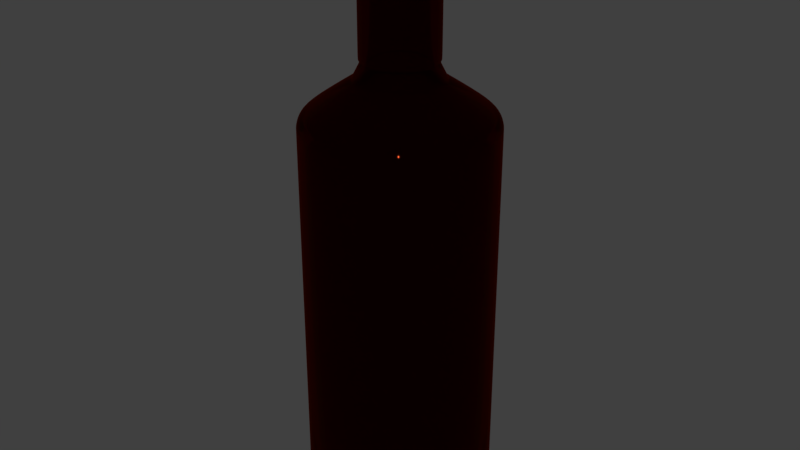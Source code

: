 # Source: Rum_Dark__btl.blend  (saved by Blender 2.79.0; exported with 4.5.12 LTS)
import bpy
from mathutils import Matrix  # noqa: F401  (used for matrix-valued properties, if any)

bpy.ops.wm.read_factory_settings(use_empty=True)
scene = bpy.context.scene
scene.name = 'Scene'

# ---- collections
col_collection_1 = bpy.data.collections.new('Collection 1'); scene.collection.children.link(col_collection_1)

# ---- materials (node trees are filled in below, after node groups)
mat_glass___brown = bpy.data.materials.new('Glass - Brown')
mat_glass___brown.alpha_threshold = 0.0
mat_glass___brown.roughness = 0.5

# ---- material node trees
mat_glass___brown.use_nodes = True; mat_glass___brown.node_tree.nodes.clear()
_N = mat_glass___brown.node_tree.nodes; _L = mat_glass___brown.node_tree.links
n0 = _N.new('ShaderNodeOutputMaterial'); n0.name = 'Material Output'; n0.location = (300, 300)
n1 = _N.new('ShaderNodeBsdfGlass'); n1.name = 'Glass BSDF'; n1.location = (10, 300)
n1.distribution = 'BECKMANN'
n1.inputs[0].default_value = (0.4292, 0.02751, 0.004702, 1.0)
n1.inputs[2].default_value = 1.45
_L.new(n1.outputs[0], n0.inputs[0])
n0.is_active_output = True

# ---- world
world_world = bpy.data.worlds.new('World'); scene.world = world_world
world_world.color = (0.05088, 0.05088, 0.05088)
world_world.use_sun_shadow = False
world_world.sun_shadow_jitter_overblur = 0.0
world_world.cycles.sampling_method = 'MANUAL'

# ---- meshes
me_plane_001 = bpy.data.meshes.new('Plane.001')
me_plane_001.from_pydata([(0.0, 0.0, 0.0), (-0.08077, -2.093e-09, 0.01564), (-0.07308, -8.371e-10, 0.006258), (-0.06325, 0.0, 0.0), (-0.08077, -2.093e-09, 0.3381), (-0.07929, -2.739e-09, 0.3437), (-0.07454, -3.42e-09, 0.3496), (-0.03744, -6.326e-09, 0.3747), (-0.03002, -7.977e-09, 0.389), (-0.03002, -7.977e-09, 0.3903), (-0.0321, -7.977e-09, 0.3903), (-0.0321, -7.977e-09, 0.488), (-0.03091, -8.289e-09, 0.4908), (-0.02884, -8.638e-09, 0.4942), (-0.0232, -9.003e-09, 0.4992), (-0.01994, -1.119e-08, 0.5013), (-0.01667, -9.003e-09, 0.4911), (-0.02053, -8.96e-09, 0.4893), (-0.02231, -8.554e-09, 0.4856), (-0.02231, -8.554e-09, 0.3896), (-0.03062, -6.784e-09, 0.3732), (-0.07009, -8.858e-10, 0.3462), (-0.07306, -2.106e-10, 0.3421), (-0.07454, 4.319e-10, 0.3375), (-0.07454, 4.319e-10, 0.0161), (-0.0696, 1.293e-09, 0.009897), (-0.06193, 2.046e-09, 0.004465), (-0.004054, 2.046e-09, 0.004465), (-0.07802, 0.02091, 0.01564), (-0.07059, 0.01891, 0.006258), (-0.0611, 0.01637, 0.0), (-0.07802, 0.02091, 0.3381), (-0.07659, 0.02052, 0.3437), (-0.072, 0.01929, 0.3496), (-0.03617, 0.009691, 0.3747), (-0.029, 0.007771, 0.389), (-0.029, 0.007771, 0.3903), (-0.03101, 0.008308, 0.3903), (-0.03101, 0.008308, 0.488), (-0.02986, 0.008001, 0.4908), (-0.02785, 0.007463, 0.4942), (-0.02241, 0.006004, 0.4992), (-0.01926, 0.005197, 0.5013), (-0.0161, 0.004314, 0.4911), (-0.01983, 0.005312, 0.4893), (-0.02155, 0.005773, 0.4856), (-0.02155, 0.005773, 0.3896), (-0.02957, 0.007924, 0.3732), (-0.0677, 0.01814, 0.3462), (-0.07057, 0.01891, 0.3421), (-0.072, 0.01929, 0.3375), (-0.072, 0.01929, 0.0161), (-0.06722, 0.01801, 0.009897), (-0.05982, 0.01603, 0.004465), (-0.003916, 0.001049, 0.004465), (-0.06995, 0.04039, 0.01564), (-0.06329, 0.03654, 0.006258), (-0.05478, 0.03163, 0.0), (-0.06995, 0.04039, 0.3381), (-0.06867, 0.03965, 0.3437), (-0.06455, 0.03727, 0.3496), (-0.03243, 0.01872, 0.3747), (-0.026, 0.01501, 0.389), (-0.026, 0.01501, 0.3903), (-0.0278, 0.01605, 0.3903), (-0.0278, 0.01605, 0.488), (-0.02677, 0.01546, 0.4908), (-0.02497, 0.01442, 0.4942), (-0.02009, 0.0116, 0.4992), (-0.01725, 0.01004, 0.5013), (-0.01443, 0.008334, 0.4911), (-0.01778, 0.01026, 0.4893), (-0.01932, 0.01115, 0.4856), (-0.01932, 0.01115, 0.3896), (-0.02651, 0.01531, 0.3732), (-0.0607, 0.03504, 0.3462), (-0.06327, 0.03653, 0.3421), (-0.06455, 0.03727, 0.3375), (-0.06455, 0.03727, 0.0161), (-0.06027, 0.0348, 0.009897), (-0.05363, 0.03096, 0.004465), (-0.003511, 0.002027, 0.004465), (-0.05712, 0.05712, 0.01564), (-0.05168, 0.05168, 0.006258), (-0.04473, 0.04473, 0.0), (-0.05712, 0.05712, 0.3381), (-0.05607, 0.05607, 0.3437), (-0.05271, 0.05271, 0.3496), (-0.02648, 0.02648, 0.3747), (-0.02123, 0.02123, 0.389), (-0.02123, 0.02123, 0.3903), (-0.0227, 0.0227, 0.3903), (-0.0227, 0.0227, 0.488), (-0.02186, 0.02186, 0.4908), (-0.02039, 0.02039, 0.4942), (-0.0164, 0.0164, 0.4992), (-0.01406, 0.0142, 0.5013), (-0.01179, 0.01179, 0.4911), (-0.01451, 0.01451, 0.4893), (-0.01577, 0.01577, 0.4856), (-0.01577, 0.01577, 0.3896), (-0.02165, 0.02165, 0.3732), (-0.04956, 0.04956, 0.3462), (-0.05166, 0.05166, 0.3421), (-0.05271, 0.05271, 0.3375), (-0.05271, 0.05271, 0.0161), (-0.04921, 0.04921, 0.009897), (-0.04379, 0.04379, 0.004465), (-0.002867, 0.002867, 0.004465), (-0.04039, 0.06995, 0.01564), (-0.03654, 0.06329, 0.006258), (-0.03163, 0.05478, 0.0), (-0.04039, 0.06995, 0.3381), (-0.03965, 0.06867, 0.3437), (-0.03727, 0.06455, 0.3496), (-0.01872, 0.03243, 0.3747), (-0.01501, 0.026, 0.389), (-0.01501, 0.026, 0.3903), (-0.01605, 0.0278, 0.3903), (-0.01605, 0.0278, 0.488), (-0.01546, 0.02677, 0.4908), (-0.01442, 0.02497, 0.4942), (-0.0116, 0.02009, 0.4992), (-0.009904, 0.01739, 0.5013), (-0.008334, 0.01443, 0.4911), (-0.01026, 0.01778, 0.4893), (-0.01115, 0.01932, 0.4856), (-0.01115, 0.01932, 0.3896), (-0.01531, 0.02651, 0.3732), (-0.03504, 0.0607, 0.3462), (-0.03653, 0.06327, 0.3421), (-0.03727, 0.06455, 0.3375), (-0.03727, 0.06455, 0.0161), (-0.0348, 0.06027, 0.009897), (-0.03096, 0.05363, 0.004465), (-0.002027, 0.003511, 0.004465), (-0.02091, 0.07802, 0.01564), (-0.01891, 0.07059, 0.006258), (-0.01637, 0.0611, 0.0), (-0.02091, 0.07802, 0.3381), (-0.02052, 0.07659, 0.3437), (-0.01929, 0.072, 0.3496), (-0.009691, 0.03617, 0.3747), (-0.007771, 0.029, 0.389), (-0.007771, 0.029, 0.3903), (-0.008308, 0.03101, 0.3903), (-0.008308, 0.03101, 0.488), (-0.008001, 0.02986, 0.4908), (-0.007463, 0.02785, 0.4942), (-0.006004, 0.02241, 0.4992), (-0.005061, 0.0194, 0.5013), (-0.004314, 0.0161, 0.4911), (-0.005313, 0.01983, 0.4893), (-0.005773, 0.02155, 0.4856), (-0.005773, 0.02155, 0.3896), (-0.007924, 0.02957, 0.3732), (-0.01814, 0.0677, 0.3462), (-0.01891, 0.07057, 0.3421), (-0.01929, 0.072, 0.3375), (-0.01929, 0.072, 0.0161), (-0.01801, 0.06722, 0.009897), (-0.01603, 0.05982, 0.004465), (-0.001049, 0.003916, 0.004465), (3.725e-09, 0.08077, 0.01564), (3.725e-09, 0.07308, 0.006258), (-3.725e-09, 0.06325, 0.0), (3.725e-09, 0.08077, 0.3381), (-7.451e-09, 0.07929, 0.3437), (0.0, 0.07454, 0.3496), (-2.794e-09, 0.03744, 0.3747), (-7.451e-09, 0.03002, 0.389), (-7.451e-09, 0.03002, 0.3903), (-4.657e-09, 0.0321, 0.3903), (-4.657e-09, 0.0321, 0.488), (-7.451e-09, 0.03091, 0.4908), (-7.451e-09, 0.02884, 0.4942), (-7.451e-09, 0.0232, 0.4992), (0.0001365, 0.02008, 0.5013), (-8.848e-09, 0.01667, 0.4911), (-9.779e-09, 0.02053, 0.4893), (-8.382e-09, 0.02231, 0.4856), (-8.382e-09, 0.02231, 0.3896), (-7.451e-09, 0.03062, 0.3732), (1.863e-09, 0.07009, 0.3462), (0.0, 0.07306, 0.3421), (5.588e-09, 0.07454, 0.3375), (5.588e-09, 0.07454, 0.0161), (3.725e-09, 0.06959, 0.009897), (2.794e-09, 0.06193, 0.004465), (1.863e-09, 0.004054, 0.004465), (0.02091, 0.07802, 0.01564), (0.01891, 0.07059, 0.006258), (0.01637, 0.0611, 0.0), (0.02091, 0.07802, 0.3381), (0.02052, 0.07659, 0.3437), (0.01929, 0.072, 0.3496), (0.009691, 0.03617, 0.3747), (0.007771, 0.029, 0.389), (0.007771, 0.029, 0.3903), (0.008308, 0.03101, 0.3903), (0.008308, 0.03101, 0.488), (0.008001, 0.02986, 0.4908), (0.007463, 0.02785, 0.4942), (0.006004, 0.02241, 0.4992), (0.005334, 0.0194, 0.5013), (0.004314, 0.0161, 0.4911), (0.005312, 0.01983, 0.4893), (0.005773, 0.02155, 0.4856), (0.005773, 0.02155, 0.3896), (0.007924, 0.02957, 0.3732), (0.01814, 0.0677, 0.3462), (0.01891, 0.07057, 0.3421), (0.01929, 0.072, 0.3375), (0.01929, 0.072, 0.0161), (0.01801, 0.06722, 0.009897), (0.01603, 0.05982, 0.004465), (0.001049, 0.003916, 0.004465), (0.04039, 0.06995, 0.01564), (0.03654, 0.06329, 0.006258), (0.03163, 0.05478, 0.0), (0.04039, 0.06995, 0.3381), (0.03965, 0.06867, 0.3437), (0.03727, 0.06455, 0.3496), (0.01872, 0.03243, 0.3747), (0.01501, 0.026, 0.389), (0.01501, 0.026, 0.3903), (0.01605, 0.0278, 0.3903), (0.01605, 0.0278, 0.488), (0.01546, 0.02677, 0.4908), (0.01442, 0.02497, 0.4942), (0.0116, 0.02009, 0.4992), (0.01018, 0.01739, 0.5013), (0.008334, 0.01443, 0.4911), (0.01026, 0.01778, 0.4893), (0.01115, 0.01932, 0.4856), (0.01115, 0.01932, 0.3896), (0.01531, 0.02651, 0.3732), (0.03504, 0.0607, 0.3462), (0.03653, 0.06327, 0.3421), (0.03727, 0.06455, 0.3375), (0.03727, 0.06455, 0.0161), (0.0348, 0.06027, 0.009897), (0.03096, 0.05363, 0.004465), (0.002027, 0.003511, 0.004465), (0.05712, 0.05712, 0.01564), (0.05168, 0.05168, 0.006258), (0.04473, 0.04473, 0.0), (0.05712, 0.05712, 0.3381), (0.05607, 0.05607, 0.3437), (0.05271, 0.05271, 0.3496), (0.02648, 0.02648, 0.3747), (0.02123, 0.02123, 0.389), (0.02123, 0.02123, 0.3903), (0.0227, 0.0227, 0.3903), (0.0227, 0.0227, 0.488), (0.02186, 0.02186, 0.4908), (0.02039, 0.02039, 0.4942), (0.0164, 0.0164, 0.4992), (0.01434, 0.0142, 0.5013), (0.01179, 0.01179, 0.4911), (0.01451, 0.01451, 0.4893), (0.01577, 0.01577, 0.4856), (0.01577, 0.01577, 0.3896), (0.02165, 0.02165, 0.3732), (0.04956, 0.04956, 0.3462), (0.05166, 0.05166, 0.3421), (0.05271, 0.05271, 0.3375), (0.05271, 0.05271, 0.0161), (0.04921, 0.04921, 0.009897), (0.04379, 0.04379, 0.004465), (0.002867, 0.002867, 0.004465), (0.06995, 0.04039, 0.01564), (0.06329, 0.03654, 0.006258), (0.05478, 0.03163, 0.0), (0.06995, 0.04039, 0.3381), (0.06867, 0.03965, 0.3437), (0.06455, 0.03727, 0.3496), (0.03243, 0.01872, 0.3747), (0.026, 0.01501, 0.389), (0.026, 0.01501, 0.3903), (0.0278, 0.01605, 0.3903), (0.0278, 0.01605, 0.488), (0.02677, 0.01546, 0.4908), (0.02497, 0.01442, 0.4942), (0.02009, 0.0116, 0.4992), (0.01753, 0.01004, 0.5013), (0.01443, 0.008334, 0.4911), (0.01778, 0.01026, 0.4893), (0.01932, 0.01115, 0.4856), (0.01932, 0.01115, 0.3896), (0.02651, 0.01531, 0.3732), (0.0607, 0.03504, 0.3462), (0.06327, 0.03653, 0.3421), (0.06455, 0.03727, 0.3375), (0.06455, 0.03727, 0.0161), (0.06027, 0.0348, 0.009897), (0.05363, 0.03096, 0.004465), (0.003511, 0.002027, 0.004465), (0.07802, 0.02091, 0.01564), (0.07059, 0.01891, 0.006258), (0.0611, 0.01637, 0.0), (0.07802, 0.02091, 0.3381), (0.07659, 0.02052, 0.3437), (0.072, 0.01929, 0.3496), (0.03617, 0.009691, 0.3747), (0.029, 0.007771, 0.389), (0.029, 0.007771, 0.3903), (0.03101, 0.008308, 0.3903), (0.03101, 0.008308, 0.488), (0.02986, 0.008001, 0.4908), (0.02785, 0.007463, 0.4942), (0.02241, 0.006004, 0.4992), (0.01953, 0.005197, 0.5013), (0.0161, 0.004314, 0.4911), (0.01983, 0.005313, 0.4893), (0.02155, 0.005773, 0.4856), (0.02155, 0.005773, 0.3896), (0.02957, 0.007924, 0.3732), (0.0677, 0.01814, 0.3462), (0.07057, 0.01891, 0.3421), (0.072, 0.01929, 0.3375), (0.072, 0.01929, 0.0161), (0.06722, 0.01801, 0.009897), (0.05982, 0.01603, 0.004465), (0.003916, 0.001049, 0.004465), (0.08077, -1.118e-08, 0.01564), (0.07308, -9.313e-09, 0.006258), (0.06325, -1.863e-09, 0.0), (0.08077, -1.118e-08, 0.3381), (0.07929, 7.451e-09, 0.3437), (0.07454, -5.588e-09, 0.3496), (0.03744, 3.725e-09, 0.3747), (0.03002, 8.382e-09, 0.389), (0.03002, 8.382e-09, 0.3903), (0.0321, 2.794e-09, 0.3903), (0.0321, 2.794e-09, 0.488), (0.03091, 6.054e-09, 0.4908), (0.02884, 5.588e-09, 0.4942), (0.0232, 7.451e-09, 0.4992), (0.02022, 9.194e-09, 0.5013), (0.01667, 7.916e-09, 0.4911), (0.02053, 1.071e-08, 0.4893), (0.02231, 6.519e-09, 0.4856), (0.02231, 6.519e-09, 0.3896), (0.03062, 8.382e-09, 0.3732), (0.07009, -7.451e-09, 0.3462), (0.07306, -3.725e-09, 0.3421), (0.07454, -5.588e-09, 0.3375), (0.07454, -5.588e-09, 0.0161), (0.0696, -9.313e-09, 0.009897), (0.06193, -9.313e-10, 0.004465), (0.004054, -1.863e-09, 0.004465), (0.07802, -0.02091, 0.01564), (0.07059, -0.01891, 0.006258), (0.0611, -0.01637, 0.0), (0.07802, -0.02091, 0.3381), (0.07659, -0.02052, 0.3437), (0.072, -0.01929, 0.3496), (0.03617, -0.009691, 0.3747), (0.029, -0.007771, 0.389), (0.029, -0.007771, 0.3903), (0.03101, -0.008308, 0.3903), (0.03101, -0.008308, 0.488), (0.02986, -0.008001, 0.4908), (0.02785, -0.007463, 0.4942), (0.02241, -0.006004, 0.4992), (0.01953, -0.005197, 0.5013), (0.0161, -0.004314, 0.4911), (0.01983, -0.005312, 0.4893), (0.02155, -0.005773, 0.4856), (0.02155, -0.005773, 0.3896), (0.02957, -0.007924, 0.3732), (0.0677, -0.01814, 0.3462), (0.07057, -0.01891, 0.3421), (0.072, -0.01929, 0.3375), (0.072, -0.01929, 0.0161), (0.06722, -0.01801, 0.009897), (0.05982, -0.01603, 0.004465), (0.003916, -0.001049, 0.004465), (0.06995, -0.04039, 0.01564), (0.06329, -0.03654, 0.006258), (0.05478, -0.03163, 0.0), (0.06995, -0.04039, 0.3381), (0.06867, -0.03965, 0.3437), (0.06455, -0.03727, 0.3496), (0.03243, -0.01872, 0.3747), (0.026, -0.01501, 0.389), (0.026, -0.01501, 0.3903), (0.0278, -0.01605, 0.3903), (0.0278, -0.01605, 0.488), (0.02677, -0.01546, 0.4908), (0.02497, -0.01442, 0.4942), (0.02009, -0.0116, 0.4992), (0.01753, -0.01004, 0.5013), (0.01443, -0.008334, 0.4911), (0.01778, -0.01026, 0.4893), (0.01932, -0.01115, 0.4856), (0.01932, -0.01115, 0.3896), (0.02651, -0.01531, 0.3732), (0.0607, -0.03504, 0.3462), (0.06327, -0.03653, 0.3421), (0.06455, -0.03727, 0.3375), (0.06455, -0.03727, 0.0161), (0.06027, -0.0348, 0.009897), (0.05363, -0.03096, 0.004465), (0.003511, -0.002027, 0.004465), (0.05712, -0.05712, 0.01564), (0.05168, -0.05168, 0.006258), (0.04473, -0.04473, 0.0), (0.05712, -0.05712, 0.3381), (0.05607, -0.05607, 0.3437), (0.05271, -0.05271, 0.3496), (0.02648, -0.02648, 0.3747), (0.02123, -0.02123, 0.389), (0.02123, -0.02123, 0.3903), (0.0227, -0.0227, 0.3903), (0.0227, -0.0227, 0.488), (0.02186, -0.02186, 0.4908), (0.02039, -0.02039, 0.4942), (0.0164, -0.0164, 0.4992), (0.01434, -0.0142, 0.5013), (0.01179, -0.01179, 0.4911), (0.01451, -0.01451, 0.4893), (0.01577, -0.01577, 0.4856), (0.01577, -0.01577, 0.3896), (0.02165, -0.02165, 0.3732), (0.04956, -0.04956, 0.3462), (0.05166, -0.05166, 0.3421), (0.05271, -0.05271, 0.3375), (0.05271, -0.05271, 0.0161), (0.04921, -0.04921, 0.009897), (0.04379, -0.04379, 0.004465), (0.002867, -0.002867, 0.004465), (0.04039, -0.06995, 0.01564), (0.03654, -0.06329, 0.006258), (0.03163, -0.05478, 0.0), (0.04039, -0.06995, 0.3381), (0.03965, -0.06867, 0.3437), (0.03727, -0.06455, 0.3496), (0.01872, -0.03243, 0.3747), (0.01501, -0.026, 0.389), (0.01501, -0.026, 0.3903), (0.01605, -0.0278, 0.3903), (0.01605, -0.0278, 0.488), (0.01546, -0.02677, 0.4908), (0.01442, -0.02497, 0.4942), (0.0116, -0.02009, 0.4992), (0.01018, -0.01739, 0.5013), (0.008334, -0.01443, 0.4911), (0.01026, -0.01778, 0.4893), (0.01115, -0.01932, 0.4856), (0.01115, -0.01932, 0.3896), (0.01531, -0.02651, 0.3732), (0.03504, -0.0607, 0.3462), (0.03653, -0.06327, 0.3421), (0.03727, -0.06455, 0.3375), (0.03727, -0.06455, 0.0161), (0.0348, -0.06027, 0.009897), (0.03096, -0.05363, 0.004465), (0.002027, -0.003511, 0.004465), (0.02091, -0.07802, 0.01564), (0.01891, -0.07059, 0.006258), (0.01637, -0.0611, 0.0), (0.02091, -0.07802, 0.3381), (0.02052, -0.07659, 0.3437), (0.01929, -0.072, 0.3496), (0.009691, -0.03617, 0.3747), (0.007771, -0.029, 0.389), (0.007771, -0.029, 0.3903), (0.008308, -0.03101, 0.3903), (0.008308, -0.03101, 0.488), (0.008001, -0.02986, 0.4908), (0.007463, -0.02785, 0.4942), (0.006004, -0.02241, 0.4992), (0.005334, -0.0194, 0.5013), (0.004314, -0.0161, 0.4911), (0.005313, -0.01983, 0.4893), (0.005773, -0.02155, 0.4856), (0.005773, -0.02155, 0.3896), (0.007924, -0.02957, 0.3732), (0.01814, -0.0677, 0.3462), (0.01891, -0.07057, 0.3421), (0.01929, -0.072, 0.3375), (0.01929, -0.072, 0.0161), (0.01801, -0.06722, 0.009897), (0.01603, -0.05982, 0.004465), (0.001049, -0.003916, 0.004465), (-1.304e-08, -0.08077, 0.01564), (-1.676e-08, -0.07308, 0.006258), (-3.725e-09, -0.06325, 0.0), (-1.304e-08, -0.08077, 0.3381), (7.451e-09, -0.07929, 0.3437), (-5.588e-09, -0.07454, 0.3496), (1.863e-09, -0.03744, 0.3747), (8.382e-09, -0.03002, 0.389), (8.382e-09, -0.03002, 0.3903), (9.313e-10, -0.0321, 0.3903), (9.313e-10, -0.0321, 0.488), (5.588e-09, -0.03091, 0.4908), (5.588e-09, -0.02884, 0.4942), (7.451e-09, -0.0232, 0.4992), (0.0001365, -0.02008, 0.5013), (6.519e-09, -0.01667, 0.4911), (1.024e-08, -0.02053, 0.4893), (6.519e-09, -0.02231, 0.4856), (6.519e-09, -0.02231, 0.3896), (7.916e-09, -0.03062, 0.3732), (-1.304e-08, -0.07009, 0.3462), (-3.725e-09, -0.07306, 0.3421), (-1.676e-08, -0.07454, 0.3375), (-1.676e-08, -0.07454, 0.0161), (-1.676e-08, -0.06959, 0.009897), (-1.863e-09, -0.06193, 0.004465), (-1.863e-09, -0.004054, 0.004465), (-0.02091, -0.07802, 0.01564), (-0.01891, -0.07059, 0.006258), (-0.01637, -0.0611, 0.0), (-0.02091, -0.07802, 0.3381), (-0.02052, -0.07659, 0.3437), (-0.01929, -0.072, 0.3496), (-0.009691, -0.03617, 0.3747), (-0.007771, -0.029, 0.389), (-0.007771, -0.029, 0.3903), (-0.008308, -0.03101, 0.3903), (-0.008308, -0.03101, 0.488), (-0.008001, -0.02986, 0.4908), (-0.007463, -0.02785, 0.4942), (-0.006004, -0.02241, 0.4992), (-0.005061, -0.0194, 0.5013), (-0.004314, -0.0161, 0.4911), (-0.005312, -0.01983, 0.4893), (-0.005773, -0.02155, 0.4856), (-0.005773, -0.02155, 0.3896), (-0.007924, -0.02957, 0.3732), (-0.01814, -0.0677, 0.3462), (-0.01891, -0.07057, 0.3421), (-0.01929, -0.072, 0.3375), (-0.01929, -0.072, 0.0161), (-0.01801, -0.06722, 0.009897), (-0.01603, -0.05982, 0.004465), (-0.001049, -0.003916, 0.004465), (-0.04039, -0.06995, 0.01564), (-0.03654, -0.06329, 0.006258), (-0.03163, -0.05478, 0.0), (-0.04039, -0.06995, 0.3381), (-0.03965, -0.06867, 0.3437), (-0.03727, -0.06455, 0.3496), (-0.01872, -0.03243, 0.3747), (-0.01501, -0.026, 0.389), (-0.01501, -0.026, 0.3903), (-0.01605, -0.0278, 0.3903), (-0.01605, -0.0278, 0.488), (-0.01546, -0.02677, 0.4908), (-0.01442, -0.02497, 0.4942), (-0.0116, -0.02009, 0.4992), (-0.009904, -0.01739, 0.5013), (-0.008334, -0.01443, 0.4911), (-0.01026, -0.01778, 0.4893), (-0.01115, -0.01932, 0.4856), (-0.01115, -0.01932, 0.3896), (-0.01531, -0.02651, 0.3732), (-0.03504, -0.0607, 0.3462), (-0.03653, -0.06327, 0.3421), (-0.03727, -0.06455, 0.3375), (-0.03727, -0.06455, 0.0161), (-0.0348, -0.06027, 0.009897), (-0.03096, -0.05363, 0.004465), (-0.002027, -0.003511, 0.004465), (-0.05712, -0.05712, 0.01564), (-0.05168, -0.05168, 0.006258), (-0.04473, -0.04473, 0.0), (-0.05712, -0.05712, 0.3381), (-0.05607, -0.05607, 0.3437), (-0.05271, -0.05271, 0.3496), (-0.02648, -0.02648, 0.3747), (-0.02123, -0.02123, 0.389), (-0.02123, -0.02123, 0.3903), (-0.0227, -0.0227, 0.3903), (-0.0227, -0.0227, 0.488), (-0.02186, -0.02186, 0.4908), (-0.02039, -0.02039, 0.4942), (-0.0164, -0.0164, 0.4992), (-0.01406, -0.0142, 0.5013), (-0.01179, -0.01179, 0.4911), (-0.01451, -0.01451, 0.4893), (-0.01577, -0.01577, 0.4856), (-0.01577, -0.01577, 0.3896), (-0.02165, -0.02165, 0.3732), (-0.04956, -0.04956, 0.3462), (-0.05166, -0.05166, 0.3421), (-0.05271, -0.05271, 0.3375), (-0.05271, -0.05271, 0.0161), (-0.04921, -0.04921, 0.009897), (-0.04379, -0.04379, 0.004465), (-0.002867, -0.002867, 0.004465), (-0.06995, -0.04039, 0.01564), (-0.06329, -0.03654, 0.006258), (-0.05478, -0.03163, 0.0), (-0.06995, -0.04039, 0.3381), (-0.06867, -0.03965, 0.3437), (-0.06455, -0.03727, 0.3496), (-0.03243, -0.01872, 0.3747), (-0.026, -0.01501, 0.389), (-0.026, -0.01501, 0.3903), (-0.0278, -0.01605, 0.3903), (-0.0278, -0.01605, 0.488), (-0.02677, -0.01546, 0.4908), (-0.02497, -0.01442, 0.4942), (-0.02009, -0.0116, 0.4992), (-0.01725, -0.01004, 0.5013), (-0.01443, -0.008334, 0.4911), (-0.01778, -0.01026, 0.4893), (-0.01932, -0.01115, 0.4856), (-0.01932, -0.01115, 0.3896), (-0.02651, -0.01531, 0.3732), (-0.0607, -0.03504, 0.3462), (-0.06327, -0.03653, 0.3421), (-0.06455, -0.03727, 0.3375), (-0.06455, -0.03727, 0.0161), (-0.06027, -0.0348, 0.009897), (-0.05363, -0.03096, 0.004465), (-0.003511, -0.002027, 0.004465), (-0.07802, -0.02091, 0.01564), (-0.07059, -0.01891, 0.006258), (-0.0611, -0.01637, 0.0), (-0.07802, -0.02091, 0.3381), (-0.07659, -0.02052, 0.3437), (-0.072, -0.01929, 0.3496), (-0.03617, -0.009691, 0.3747), (-0.029, -0.007771, 0.389), (-0.029, -0.007771, 0.3903), (-0.03101, -0.008308, 0.3903), (-0.03101, -0.008308, 0.488), (-0.02986, -0.008001, 0.4908), (-0.02785, -0.007463, 0.4942), (-0.02241, -0.006004, 0.4992), (-0.01926, -0.005197, 0.5013), (-0.0161, -0.004314, 0.4911), (-0.01983, -0.005312, 0.4893), (-0.02155, -0.005773, 0.4856), (-0.02155, -0.005773, 0.3896), (-0.02957, -0.007924, 0.3732), (-0.0677, -0.01814, 0.3462), (-0.07057, -0.01891, 0.3421), (-0.072, -0.01929, 0.3375), (-0.072, -0.01929, 0.0161), (-0.06722, -0.01801, 0.009897), (-0.05982, -0.01603, 0.004465), (-0.003916, -0.001049, 0.004465), (-0.03857, -6.238e-09, 0.374), (-0.03725, 0.009982, 0.374), (-0.0334, 0.01928, 0.374), (-0.02727, 0.02727, 0.374), (-0.01928, 0.0334, 0.374), (-0.009982, 0.03725, 0.374), (-2.709e-09, 0.03857, 0.374), (0.009982, 0.03725, 0.374), (0.01928, 0.0334, 0.374), (0.02727, 0.02727, 0.374), (0.0334, 0.01928, 0.374), (0.03725, 0.009982, 0.374), (0.03857, 3.443e-09, 0.374), (0.03725, -0.009982, 0.374), (0.0334, -0.01928, 0.374), (0.02727, -0.02727, 0.374), (0.01928, -0.0334, 0.374), (0.009982, -0.03725, 0.374), (1.637e-09, -0.03857, 0.374), (-0.009982, -0.03725, 0.374), (-0.01928, -0.0334, 0.374), (-0.02727, -0.02727, 0.374), (-0.0334, -0.01928, 0.374), (-0.03725, -0.009982, 0.374), (-0.03681, -6.468e-09, 0.376), (-0.03555, 0.009526, 0.376), (-0.03188, 0.0184, 0.376), (-0.02603, 0.02603, 0.376), (-0.0184, 0.03188, 0.376), (-0.009526, 0.03555, 0.376), (-3.193e-09, 0.03681, 0.376), (0.009526, 0.03555, 0.376), (0.0184, 0.03188, 0.376), (0.02603, 0.02603, 0.376), (0.03188, 0.0184, 0.376), (0.03555, 0.009526, 0.376), (0.03681, 4.124e-09, 0.376), (0.03555, -0.009526, 0.376), (0.03188, -0.0184, 0.376), (0.02603, -0.02603, 0.376), (0.0184, -0.03188, 0.376), (0.009526, -0.03555, 0.376), (2.421e-09, -0.03681, 0.376), (-0.009526, -0.03555, 0.376), (-0.0184, -0.03188, 0.376), (-0.02603, -0.02603, 0.376), (-0.03188, -0.0184, 0.376), (-0.03555, -0.009526, 0.376), (-0.08077, -2.093e-09, 0.3362), (-0.07802, 0.02091, 0.3362), (-0.06995, 0.04039, 0.3362), (-0.05712, 0.05712, 0.3362), (-0.04039, 0.06995, 0.3362), (-0.02091, 0.07802, 0.3362), (3.725e-09, 0.08077, 0.3362), (0.02091, 0.07802, 0.3362), (0.04039, 0.06995, 0.3362), (0.05712, 0.05712, 0.3362), (0.06995, 0.04039, 0.3362), (0.07802, 0.02091, 0.3362), (0.08077, -1.118e-08, 0.3362), (0.07802, -0.02091, 0.3362), (0.06995, -0.04039, 0.3362), (0.05712, -0.05712, 0.3362), (0.04039, -0.06995, 0.3362), (0.02091, -0.07802, 0.3362), (-1.304e-08, -0.08077, 0.3362), (-0.02091, -0.07802, 0.3362), (-0.04039, -0.06995, 0.3362), (-0.05712, -0.05712, 0.3362), (-0.06995, -0.04039, 0.3362), (-0.07802, -0.02091, 0.3362), (-0.08024, -2.324e-09, 0.3401), (-0.07751, 0.02077, 0.3401), (-0.06949, 0.04012, 0.3401), (-0.05674, 0.05674, 0.3401), (-0.04012, 0.06949, 0.3401), (-0.02077, 0.07751, 0.3401), (-2.661e-10, 0.08024, 0.3401), (0.02077, 0.07751, 0.3401), (0.04012, 0.06949, 0.3401), (0.05674, 0.05674, 0.3401), (0.06949, 0.04012, 0.3401), (0.07751, 0.02077, 0.3401), (0.08024, -4.524e-09, 0.3401), (0.07751, -0.02077, 0.3401), (0.06949, -0.04012, 0.3401), (0.05674, -0.05674, 0.3401), (0.04012, -0.06949, 0.3401), (0.02077, -0.07751, 0.3401), (-5.721e-09, -0.08024, 0.3401), (-0.02077, -0.07751, 0.3401), (-0.04012, -0.06949, 0.3401), (-0.05674, -0.05674, 0.3401), (-0.06949, -0.04012, 0.3401), (-0.07751, -0.02077, 0.3401), (-0.08013, -1.988e-09, 0.01486), (-0.0774, 0.02074, 0.01486), (-0.0694, 0.04007, 0.01486), (-0.05666, 0.05666, 0.01486), (-0.04007, 0.0694, 0.01486), (-0.02074, 0.0774, 0.01486), (3.725e-09, 0.08013, 0.01486), (0.02074, 0.0774, 0.01486), (0.04007, 0.0694, 0.01486), (0.05666, 0.05666, 0.01486), (0.0694, 0.04007, 0.01486), (0.0774, 0.02074, 0.01486), (0.08013, -1.102e-08, 0.01486), (0.0774, -0.02074, 0.01486), (0.0694, -0.04007, 0.01486), (0.05666, -0.05666, 0.01486), (0.04007, -0.0694, 0.01486), (0.02074, -0.0774, 0.01486), (-1.335e-08, -0.08013, 0.01486), (-0.02074, -0.0774, 0.01486), (-0.04007, -0.0694, 0.01486), (-0.05666, -0.05666, 0.01486), (-0.0694, -0.04007, 0.01486), (-0.0774, -0.02074, 0.01486), (-0.08077, -2.093e-09, 0.01694), (-0.07802, 0.02091, 0.01694), (-0.06995, 0.04039, 0.01694), (-0.05712, 0.05712, 0.01694), (-0.04039, 0.06995, 0.01694), (-0.02091, 0.07802, 0.01694), (3.725e-09, 0.08077, 0.01694), (0.02091, 0.07802, 0.01694), (0.04039, 0.06995, 0.01694), (0.05712, 0.05712, 0.01694), (0.06995, 0.04039, 0.01694), (0.07802, 0.02091, 0.01694), (0.08077, -1.118e-08, 0.01694), (0.07802, -0.02091, 0.01694), (0.06995, -0.04039, 0.01694), (0.05712, -0.05712, 0.01694), (0.04039, -0.06995, 0.01694), (0.02091, -0.07802, 0.01694), (-1.304e-08, -0.08077, 0.01694), (-0.02091, -0.07802, 0.01694), (-0.04039, -0.06995, 0.01694), (-0.05712, -0.05712, 0.01694), (-0.06995, -0.04039, 0.01694), (-0.07802, -0.02091, 0.01694), (-0.0321, -7.977e-09, 0.4877), (-0.03101, 0.008308, 0.4877), (-0.0278, 0.01605, 0.4877), (-0.0227, 0.0227, 0.4877), (-0.01605, 0.0278, 0.4877), (-0.008308, 0.03101, 0.4877), (-4.657e-09, 0.0321, 0.4877), (0.008308, 0.03101, 0.4877), (0.01605, 0.0278, 0.4877), (0.0227, 0.0227, 0.4877), (0.0278, 0.01605, 0.4877), (0.03101, 0.008308, 0.4877), (0.0321, 2.794e-09, 0.4877), (0.03101, -0.008308, 0.4877), (0.0278, -0.01605, 0.4877), (0.0227, -0.0227, 0.4877), (0.01605, -0.0278, 0.4877), (0.008308, -0.03101, 0.4877), (9.313e-10, -0.0321, 0.4877), (-0.008308, -0.03101, 0.4877), (-0.01605, -0.0278, 0.4877), (-0.0227, -0.0227, 0.4877), (-0.0278, -0.01605, 0.4877), (-0.03101, -0.008308, 0.4877), (-0.03188, -8.034e-09, 0.4886), (-0.0308, 0.008252, 0.4886), (-0.02761, 0.01594, 0.4886), (-0.02254, 0.02254, 0.4886), (-0.01594, 0.02761, 0.4886), (-0.008252, 0.0308, 0.4886), (-5.171e-09, 0.03188, 0.4886), (0.008252, 0.0308, 0.4886), (0.01594, 0.02761, 0.4886), (0.02254, 0.02254, 0.4886), (0.02761, 0.01594, 0.4886), (0.0308, 0.008252, 0.4886), (0.03188, 3.394e-09, 0.4886), (0.0308, -0.008252, 0.4886), (0.02761, -0.01594, 0.4886), (0.02254, -0.02254, 0.4886), (0.01594, -0.02761, 0.4886), (0.008252, -0.0308, 0.4886), (1.788e-09, -0.03188, 0.4886), (-0.008252, -0.0308, 0.4886), (-0.01594, -0.02761, 0.4886), (-0.02254, -0.02254, 0.4886), (-0.02761, -0.01594, 0.4886), (-0.0308, -0.008252, 0.4886), (-0.0321, -7.977e-09, 0.3912), (-0.03101, 0.008308, 0.3912), (-0.0278, 0.01605, 0.3912), (-0.0227, 0.0227, 0.3912), (-0.01605, 0.0278, 0.3912), (-0.008308, 0.03101, 0.3912), (-4.657e-09, 0.0321, 0.3912), (0.008308, 0.03101, 0.3912), (0.01605, 0.0278, 0.3912), (0.0227, 0.0227, 0.3912), (0.0278, 0.01605, 0.3912), (0.03101, 0.008308, 0.3912), (0.0321, 2.794e-09, 0.3912), (0.03101, -0.008308, 0.3912), (0.0278, -0.01605, 0.3912), (0.0227, -0.0227, 0.3912), (0.01605, -0.0278, 0.3912), (0.008308, -0.03101, 0.3912), (9.313e-10, -0.0321, 0.3912), (-0.008308, -0.03101, 0.3912), (-0.01605, -0.0278, 0.3912), (-0.0227, -0.0227, 0.3912), (-0.0278, -0.01605, 0.3912), (-0.03101, -0.008308, 0.3912), (-0.0001622, 1.676e-10, 0.004465)], [], [(817, 12, 39, 818), (26, 27, 54, 53), (721, 5, 32, 722), (19, 20, 47, 46), (12, 13, 40, 39), (5, 6, 33, 32), (20, 21, 48, 47), (13, 14, 41, 40), (649, 7, 34, 650), (21, 22, 49, 48), (14, 15, 42, 41), (673, 8, 35, 674), (22, 23, 50, 49), (745, 1, 28, 746), (15, 16, 43, 42), (8, 9, 36, 35), (23, 24, 51, 50), (3, 2, 29, 30), (16, 17, 44, 43), (9, 10, 37, 36), (24, 25, 52, 51), (0, 3, 30), (17, 18, 45, 44), (793, 11, 38, 794), (25, 26, 53, 52), (697, 4, 31, 698), (18, 19, 46, 45), (650, 34, 61, 651), (48, 49, 76, 75), (41, 42, 69, 68), (674, 35, 62, 675), (49, 50, 77, 76), (746, 28, 55, 747), (42, 43, 70, 69), (35, 36, 63, 62), (50, 51, 78, 77), (30, 29, 56, 57), (43, 44, 71, 70), (36, 37, 64, 63), (51, 52, 79, 78), (0, 30, 57), (44, 45, 72, 71), (794, 38, 65, 795), (52, 53, 80, 79), (698, 31, 58, 699), (45, 46, 73, 72), (818, 39, 66, 819), (53, 54, 81, 80), (722, 32, 59, 723), (46, 47, 74, 73), (39, 40, 67, 66), (32, 33, 60, 59), (47, 48, 75, 74), (40, 41, 68, 67), (79, 80, 107, 106), (699, 58, 85, 700), (72, 73, 100, 99), (819, 66, 93, 820), (80, 81, 108, 107), (723, 59, 86, 724), (73, 74, 101, 100), (66, 67, 94, 93), (59, 60, 87, 86), (74, 75, 102, 101), (67, 68, 95, 94), (651, 61, 88, 652), (75, 76, 103, 102), (68, 69, 96, 95), (675, 62, 89, 676), (76, 77, 104, 103), (747, 55, 82, 748), (69, 70, 97, 96), (62, 63, 90, 89), (77, 78, 105, 104), (57, 56, 83, 84), (70, 71, 98, 97), (63, 64, 91, 90), (78, 79, 106, 105), (0, 57, 84), (71, 72, 99, 98), (795, 65, 92, 796), (676, 89, 116, 677), (103, 104, 131, 130), (748, 82, 109, 749), (96, 97, 124, 123), (89, 90, 117, 116), (104, 105, 132, 131), (84, 83, 110, 111), (97, 98, 125, 124), (90, 91, 118, 117), (105, 106, 133, 132), (0, 84, 111), (98, 99, 126, 125), (796, 92, 119, 797), (106, 107, 134, 133), (700, 85, 112, 701), (99, 100, 127, 126), (820, 93, 120, 821), (107, 108, 135, 134), (724, 86, 113, 725), (100, 101, 128, 127), (93, 94, 121, 120), (86, 87, 114, 113), (101, 102, 129, 128), (94, 95, 122, 121), (652, 88, 115, 653), (102, 103, 130, 129), (95, 96, 123, 122), (134, 135, 162, 161), (725, 113, 140, 726), (127, 128, 155, 154), (120, 121, 148, 147), (113, 114, 141, 140), (128, 129, 156, 155), (121, 122, 149, 148), (653, 115, 142, 654), (129, 130, 157, 156), (122, 123, 150, 149), (677, 116, 143, 678), (130, 131, 158, 157), (749, 109, 136, 750), (123, 124, 151, 150), (116, 117, 144, 143), (131, 132, 159, 158), (111, 110, 137, 138), (124, 125, 152, 151), (117, 118, 145, 144), (132, 133, 160, 159), (0, 111, 138), (125, 126, 153, 152), (797, 119, 146, 798), (133, 134, 161, 160), (701, 112, 139, 702), (126, 127, 154, 153), (821, 120, 147, 822), (143, 144, 171, 170), (158, 159, 186, 185), (138, 137, 164, 165), (151, 152, 179, 178), (144, 145, 172, 171), (159, 160, 187, 186), (0, 138, 165), (152, 153, 180, 179), (798, 146, 173, 799), (160, 161, 188, 187), (702, 139, 166, 703), (153, 154, 181, 180), (822, 147, 174, 823), (161, 162, 189, 188), (726, 140, 167, 727), (154, 155, 182, 181), (147, 148, 175, 174), (140, 141, 168, 167), (155, 156, 183, 182), (148, 149, 176, 175), (654, 142, 169, 655), (156, 157, 184, 183), (149, 150, 177, 176), (678, 143, 170, 679), (157, 158, 185, 184), (750, 136, 163, 751), (150, 151, 178, 177), (167, 168, 195, 194), (182, 183, 210, 209), (175, 176, 203, 202), (655, 169, 196, 656), (183, 184, 211, 210), (176, 177, 204, 203), (679, 170, 197, 680), (184, 185, 212, 211), (751, 163, 190, 752), (177, 178, 205, 204), (170, 171, 198, 197), (185, 186, 213, 212), (165, 164, 191, 192), (178, 179, 206, 205), (171, 172, 199, 198), (186, 187, 214, 213), (0, 165, 192), (179, 180, 207, 206), (799, 173, 200, 800), (187, 188, 215, 214), (703, 166, 193, 704), (180, 181, 208, 207), (823, 174, 201, 824), (188, 189, 216, 215), (727, 167, 194, 728), (181, 182, 209, 208), (174, 175, 202, 201), (198, 199, 226, 225), (213, 214, 241, 240), (0, 192, 219), (206, 207, 234, 233), (800, 200, 227, 801), (214, 215, 242, 241), (704, 193, 220, 705), (207, 208, 235, 234), (824, 201, 228, 825), (215, 216, 243, 242), (728, 194, 221, 729), (208, 209, 236, 235), (201, 202, 229, 228), (194, 195, 222, 221), (209, 210, 237, 236), (202, 203, 230, 229), (656, 196, 223, 657), (210, 211, 238, 237), (203, 204, 231, 230), (680, 197, 224, 681), (211, 212, 239, 238), (752, 190, 217, 753), (204, 205, 232, 231), (197, 198, 225, 224), (212, 213, 240, 239), (192, 191, 218, 219), (205, 206, 233, 232), (657, 223, 250, 658), (237, 238, 265, 264), (230, 231, 258, 257), (681, 224, 251, 682), (238, 239, 266, 265), (753, 217, 244, 754), (231, 232, 259, 258), (224, 225, 252, 251), (239, 240, 267, 266), (219, 218, 245, 246), (232, 233, 260, 259), (225, 226, 253, 252), (240, 241, 268, 267), (0, 219, 246), (233, 234, 261, 260), (801, 227, 254, 802), (241, 242, 269, 268), (705, 220, 247, 706), (234, 235, 262, 261), (825, 228, 255, 826), (242, 243, 270, 269), (729, 221, 248, 730), (235, 236, 263, 262), (228, 229, 256, 255), (221, 222, 249, 248), (236, 237, 264, 263), (229, 230, 257, 256), (802, 254, 281, 803), (268, 269, 296, 295), (706, 247, 274, 707), (261, 262, 289, 288), (826, 255, 282, 827), (269, 270, 297, 296), (730, 248, 275, 731), (262, 263, 290, 289), (255, 256, 283, 282), (248, 249, 276, 275), (263, 264, 291, 290), (256, 257, 284, 283), (658, 250, 277, 659), (264, 265, 292, 291), (257, 258, 285, 284), (682, 251, 278, 683), (265, 266, 293, 292), (754, 244, 271, 755), (258, 259, 286, 285), (251, 252, 279, 278), (266, 267, 294, 293), (246, 245, 272, 273), (259, 260, 287, 286), (252, 253, 280, 279), (267, 268, 295, 294), (0, 246, 273), (260, 261, 288, 287), (683, 278, 305, 684), (292, 293, 320, 319), (755, 271, 298, 756), (285, 286, 313, 312), (278, 279, 306, 305), (293, 294, 321, 320), (273, 272, 299, 300), (286, 287, 314, 313), (279, 280, 307, 306), (294, 295, 322, 321), (0, 273, 300), (287, 288, 315, 314), (803, 281, 308, 804), (295, 296, 323, 322), (707, 274, 301, 708), (288, 289, 316, 315), (827, 282, 309, 828), (296, 297, 324, 323), (731, 275, 302, 732), (289, 290, 317, 316), (282, 283, 310, 309), (275, 276, 303, 302), (290, 291, 318, 317), (283, 284, 311, 310), (659, 277, 304, 660), (291, 292, 319, 318), (284, 285, 312, 311), (828, 309, 336, 829), (323, 324, 351, 350), (732, 302, 329, 733), (316, 317, 344, 343), (309, 310, 337, 336), (302, 303, 330, 329), (317, 318, 345, 344), (310, 311, 338, 337), (660, 304, 331, 661), (318, 319, 346, 345), (311, 312, 339, 338), (684, 305, 332, 685), (319, 320, 347, 346), (756, 298, 325, 757), (312, 313, 340, 339), (305, 306, 333, 332), (320, 321, 348, 347), (300, 299, 326, 327), (313, 314, 341, 340), (306, 307, 334, 333), (321, 322, 349, 348), (0, 300, 327), (314, 315, 342, 341), (804, 308, 335, 805), (322, 323, 350, 349), (708, 301, 328, 709), (315, 316, 343, 342), (332, 333, 360, 359), (347, 348, 375, 374), (327, 326, 353, 354), (340, 341, 368, 367), (333, 334, 361, 360), (348, 349, 376, 375), (0, 327, 354), (341, 342, 369, 368), (805, 335, 362, 806), (349, 350, 377, 376), (709, 328, 355, 710), (342, 343, 370, 369), (829, 336, 363, 830), (350, 351, 378, 377), (733, 329, 356, 734), (343, 344, 371, 370), (336, 337, 364, 363), (329, 330, 357, 356), (344, 345, 372, 371), (337, 338, 365, 364), (661, 331, 358, 662), (345, 346, 373, 372), (338, 339, 366, 365), (685, 332, 359, 686), (346, 347, 374, 373), (757, 325, 352, 758), (339, 340, 367, 366), (363, 364, 391, 390), (356, 357, 384, 383), (371, 372, 399, 398), (364, 365, 392, 391), (662, 358, 385, 663), (372, 373, 400, 399), (365, 366, 393, 392), (686, 359, 386, 687), (373, 374, 401, 400), (758, 352, 379, 759), (366, 367, 394, 393), (359, 360, 387, 386), (374, 375, 402, 401), (354, 353, 380, 381), (367, 368, 395, 394), (360, 361, 388, 387), (375, 376, 403, 402), (0, 354, 381), (368, 369, 396, 395), (806, 362, 389, 807), (376, 377, 404, 403), (710, 355, 382, 711), (369, 370, 397, 396), (830, 363, 390, 831), (377, 378, 405, 404), (734, 356, 383, 735), (370, 371, 398, 397), (387, 388, 415, 414), (402, 403, 430, 429), (0, 381, 408), (395, 396, 423, 422), (807, 389, 416, 808), (403, 404, 431, 430), (711, 382, 409, 712), (396, 397, 424, 423), (831, 390, 417, 832), (404, 405, 432, 431), (735, 383, 410, 736), (397, 398, 425, 424), (390, 391, 418, 417), (383, 384, 411, 410), (398, 399, 426, 425), (391, 392, 419, 418), (663, 385, 412, 664), (399, 400, 427, 426), (392, 393, 420, 419), (687, 386, 413, 688), (400, 401, 428, 427), (759, 379, 406, 760), (393, 394, 421, 420), (386, 387, 414, 413), (401, 402, 429, 428), (381, 380, 407, 408), (394, 395, 422, 421), (418, 419, 446, 445), (664, 412, 439, 665), (426, 427, 454, 453), (419, 420, 447, 446), (688, 413, 440, 689), (427, 428, 455, 454), (760, 406, 433, 761), (420, 421, 448, 447), (413, 414, 441, 440), (428, 429, 456, 455), (408, 407, 434, 435), (421, 422, 449, 448), (414, 415, 442, 441), (429, 430, 457, 456), (0, 408, 435), (422, 423, 450, 449), (808, 416, 443, 809), (430, 431, 458, 457), (712, 409, 436, 713), (423, 424, 451, 450), (832, 417, 444, 833), (431, 432, 459, 458), (736, 410, 437, 737), (424, 425, 452, 451), (417, 418, 445, 444), (410, 411, 438, 437), (425, 426, 453, 452), (809, 443, 470, 810), (457, 458, 485, 484), (713, 436, 463, 714), (450, 451, 478, 477), (833, 444, 471, 834), (458, 459, 486, 485), (737, 437, 464, 738), (451, 452, 479, 478), (444, 445, 472, 471), (437, 438, 465, 464), (452, 453, 480, 479), (445, 446, 473, 472), (665, 439, 466, 666), (453, 454, 481, 480), (446, 447, 474, 473), (689, 440, 467, 690), (454, 455, 482, 481), (761, 433, 460, 762), (447, 448, 475, 474), (440, 441, 468, 467), (455, 456, 483, 482), (435, 434, 461, 462), (448, 449, 476, 475), (441, 442, 469, 468), (456, 457, 484, 483), (0, 435, 462), (449, 450, 477, 476), (473, 474, 501, 500), (690, 467, 494, 691), (481, 482, 509, 508), (762, 460, 487, 763), (474, 475, 502, 501), (467, 468, 495, 494), (482, 483, 510, 509), (462, 461, 488, 489), (475, 476, 503, 502), (468, 469, 496, 495), (483, 484, 511, 510), (0, 462, 489), (476, 477, 504, 503), (810, 470, 497, 811), (484, 485, 512, 511), (714, 463, 490, 715), (477, 478, 505, 504), (834, 471, 498, 835), (485, 486, 513, 512), (738, 464, 491, 739), (478, 479, 506, 505), (471, 472, 499, 498), (464, 465, 492, 491), (479, 480, 507, 506), (472, 473, 500, 499), (666, 466, 493, 667), (480, 481, 508, 507), (835, 498, 525, 836), (512, 513, 540, 539), (739, 491, 518, 740), (505, 506, 533, 532), (498, 499, 526, 525), (491, 492, 519, 518), (506, 507, 534, 533), (499, 500, 527, 526), (667, 493, 520, 668), (507, 508, 535, 534), (500, 501, 528, 527), (691, 494, 521, 692), (508, 509, 536, 535), (763, 487, 514, 764), (501, 502, 529, 528), (494, 495, 522, 521), (509, 510, 537, 536), (489, 488, 515, 516), (502, 503, 530, 529), (495, 496, 523, 522), (510, 511, 538, 537), (0, 489, 516), (503, 504, 531, 530), (811, 497, 524, 812), (511, 512, 539, 538), (715, 490, 517, 716), (504, 505, 532, 531), (528, 529, 556, 555), (521, 522, 549, 548), (536, 537, 564, 563), (516, 515, 542, 543), (529, 530, 557, 556), (522, 523, 550, 549), (537, 538, 565, 564), (0, 516, 543), (530, 531, 558, 557), (812, 524, 551, 813), (538, 539, 566, 565), (716, 517, 544, 717), (531, 532, 559, 558), (836, 525, 552, 837), (539, 540, 567, 566), (740, 518, 545, 741), (532, 533, 560, 559), (525, 526, 553, 552), (518, 519, 546, 545), (533, 534, 561, 560), (526, 527, 554, 553), (668, 520, 547, 669), (534, 535, 562, 561), (527, 528, 555, 554), (692, 521, 548, 693), (535, 536, 563, 562), (764, 514, 541, 765), (552, 553, 580, 579), (545, 546, 573, 572), (560, 561, 588, 587), (553, 554, 581, 580), (669, 547, 574, 670), (561, 562, 589, 588), (554, 555, 582, 581), (693, 548, 575, 694), (562, 563, 590, 589), (765, 541, 568, 766), (555, 556, 583, 582), (548, 549, 576, 575), (563, 564, 591, 590), (543, 542, 569, 570), (556, 557, 584, 583), (549, 550, 577, 576), (564, 565, 592, 591), (0, 543, 570), (557, 558, 585, 584), (813, 551, 578, 814), (565, 566, 593, 592), (717, 544, 571, 718), (558, 559, 586, 585), (837, 552, 579, 838), (566, 567, 594, 593), (741, 545, 572, 742), (559, 560, 587, 586), (583, 584, 611, 610), (576, 577, 604, 603), (591, 592, 619, 618), (0, 570, 597), (584, 585, 612, 611), (814, 578, 605, 815), (592, 593, 620, 619), (718, 571, 598, 719), (585, 586, 613, 612), (838, 579, 606, 839), (593, 594, 621, 620), (742, 572, 599, 743), (586, 587, 614, 613), (579, 580, 607, 606), (572, 573, 600, 599), (587, 588, 615, 614), (580, 581, 608, 607), (670, 574, 601, 671), (588, 589, 616, 615), (581, 582, 609, 608), (694, 575, 602, 695), (589, 590, 617, 616), (766, 568, 595, 767), (582, 583, 610, 609), (575, 576, 603, 602), (590, 591, 618, 617), (570, 569, 596, 597), (607, 608, 635, 634), (671, 601, 628, 672), (615, 616, 643, 642), (608, 609, 636, 635), (695, 602, 629, 696), (616, 617, 644, 643), (767, 595, 622, 768), (609, 610, 637, 636), (602, 603, 630, 629), (617, 618, 645, 644), (597, 596, 623, 624), (610, 611, 638, 637), (603, 604, 631, 630), (618, 619, 646, 645), (0, 597, 624), (611, 612, 639, 638), (815, 605, 632, 816), (619, 620, 647, 646), (719, 598, 625, 720), (612, 613, 640, 639), (839, 606, 633, 840), (620, 621, 648, 647), (743, 599, 626, 744), (613, 614, 641, 640), (606, 607, 634, 633), (599, 600, 627, 626), (614, 615, 642, 641), (638, 639, 18, 17), (816, 632, 11, 793), (646, 647, 26, 25), (720, 625, 4, 697), (639, 640, 19, 18), (840, 633, 12, 817), (647, 648, 27, 26), (744, 626, 5, 721), (640, 641, 20, 19), (633, 634, 13, 12), (626, 627, 6, 5), (641, 642, 21, 20), (634, 635, 14, 13), (672, 628, 7, 649), (642, 643, 22, 21), (635, 636, 15, 14), (696, 629, 8, 673), (643, 644, 23, 22), (768, 622, 1, 745), (636, 637, 16, 15), (629, 630, 9, 8), (644, 645, 24, 23), (624, 623, 2, 3), (637, 638, 17, 16), (630, 631, 10, 9), (645, 646, 25, 24), (0, 624, 3), (627, 672, 649, 6), (600, 671, 672, 627), (573, 670, 671, 600), (546, 669, 670, 573), (519, 668, 669, 546), (492, 667, 668, 519), (465, 666, 667, 492), (438, 665, 666, 465), (411, 664, 665, 438), (384, 663, 664, 411), (357, 662, 663, 384), (330, 661, 662, 357), (303, 660, 661, 330), (276, 659, 660, 303), (249, 658, 659, 276), (222, 657, 658, 249), (195, 656, 657, 222), (168, 655, 656, 195), (141, 654, 655, 168), (114, 653, 654, 141), (87, 652, 653, 114), (60, 651, 652, 87), (33, 650, 651, 60), (6, 649, 650, 33), (628, 696, 673, 7), (601, 695, 696, 628), (574, 694, 695, 601), (547, 693, 694, 574), (520, 692, 693, 547), (493, 691, 692, 520), (466, 690, 691, 493), (439, 689, 690, 466), (412, 688, 689, 439), (385, 687, 688, 412), (358, 686, 687, 385), (331, 685, 686, 358), (304, 684, 685, 331), (277, 683, 684, 304), (250, 682, 683, 277), (223, 681, 682, 250), (196, 680, 681, 223), (169, 679, 680, 196), (142, 678, 679, 169), (115, 677, 678, 142), (88, 676, 677, 115), (61, 675, 676, 88), (34, 674, 675, 61), (7, 673, 674, 34), (792, 720, 697, 769), (791, 719, 720, 792), (790, 718, 719, 791), (789, 717, 718, 790), (788, 716, 717, 789), (787, 715, 716, 788), (786, 714, 715, 787), (785, 713, 714, 786), (784, 712, 713, 785), (783, 711, 712, 784), (782, 710, 711, 783), (781, 709, 710, 782), (780, 708, 709, 781), (779, 707, 708, 780), (778, 706, 707, 779), (777, 705, 706, 778), (776, 704, 705, 777), (775, 703, 704, 776), (774, 702, 703, 775), (773, 701, 702, 774), (772, 700, 701, 773), (771, 699, 700, 772), (770, 698, 699, 771), (769, 697, 698, 770), (625, 744, 721, 4), (598, 743, 744, 625), (571, 742, 743, 598), (544, 741, 742, 571), (517, 740, 741, 544), (490, 739, 740, 517), (463, 738, 739, 490), (436, 737, 738, 463), (409, 736, 737, 436), (382, 735, 736, 409), (355, 734, 735, 382), (328, 733, 734, 355), (301, 732, 733, 328), (274, 731, 732, 301), (247, 730, 731, 274), (220, 729, 730, 247), (193, 728, 729, 220), (166, 727, 728, 193), (139, 726, 727, 166), (112, 725, 726, 139), (85, 724, 725, 112), (58, 723, 724, 85), (31, 722, 723, 58), (4, 721, 722, 31), (623, 768, 745, 2), (596, 767, 768, 623), (569, 766, 767, 596), (542, 765, 766, 569), (515, 764, 765, 542), (488, 763, 764, 515), (461, 762, 763, 488), (434, 761, 762, 461), (407, 760, 761, 434), (380, 759, 760, 407), (353, 758, 759, 380), (326, 757, 758, 353), (299, 756, 757, 326), (272, 755, 756, 299), (245, 754, 755, 272), (218, 753, 754, 245), (191, 752, 753, 218), (164, 751, 752, 191), (137, 750, 751, 164), (110, 749, 750, 137), (83, 748, 749, 110), (56, 747, 748, 83), (29, 746, 747, 56), (2, 745, 746, 29), (1, 769, 770, 28), (28, 770, 771, 55), (55, 771, 772, 82), (82, 772, 773, 109), (109, 773, 774, 136), (136, 774, 775, 163), (163, 775, 776, 190), (190, 776, 777, 217), (217, 777, 778, 244), (244, 778, 779, 271), (271, 779, 780, 298), (298, 780, 781, 325), (325, 781, 782, 352), (352, 782, 783, 379), (379, 783, 784, 406), (406, 784, 785, 433), (433, 785, 786, 460), (460, 786, 787, 487), (487, 787, 788, 514), (514, 788, 789, 541), (541, 789, 790, 568), (568, 790, 791, 595), (595, 791, 792, 622), (622, 792, 769, 1), (864, 816, 793, 841), (863, 815, 816, 864), (862, 814, 815, 863), (861, 813, 814, 862), (860, 812, 813, 861), (859, 811, 812, 860), (858, 810, 811, 859), (857, 809, 810, 858), (856, 808, 809, 857), (855, 807, 808, 856), (854, 806, 807, 855), (853, 805, 806, 854), (852, 804, 805, 853), (851, 803, 804, 852), (850, 802, 803, 851), (849, 801, 802, 850), (848, 800, 801, 849), (847, 799, 800, 848), (846, 798, 799, 847), (845, 797, 798, 846), (844, 796, 797, 845), (843, 795, 796, 844), (842, 794, 795, 843), (841, 793, 794, 842), (632, 840, 817, 11), (605, 839, 840, 632), (578, 838, 839, 605), (551, 837, 838, 578), (524, 836, 837, 551), (497, 835, 836, 524), (470, 834, 835, 497), (443, 833, 834, 470), (416, 832, 833, 443), (389, 831, 832, 416), (362, 830, 831, 389), (335, 829, 830, 362), (308, 828, 829, 335), (281, 827, 828, 308), (254, 826, 827, 281), (227, 825, 826, 254), (200, 824, 825, 227), (173, 823, 824, 200), (146, 822, 823, 173), (119, 821, 822, 146), (92, 820, 821, 119), (65, 819, 820, 92), (38, 818, 819, 65), (11, 817, 818, 38), (10, 841, 842, 37), (37, 842, 843, 64), (64, 843, 844, 91), (91, 844, 845, 118), (118, 845, 846, 145), (145, 846, 847, 172), (172, 847, 848, 199), (199, 848, 849, 226), (226, 849, 850, 253), (253, 850, 851, 280), (280, 851, 852, 307), (307, 852, 853, 334), (334, 853, 854, 361), (361, 854, 855, 388), (388, 855, 856, 415), (415, 856, 857, 442), (442, 857, 858, 469), (469, 858, 859, 496), (496, 859, 860, 523), (523, 860, 861, 550), (550, 861, 862, 577), (577, 862, 863, 604), (604, 863, 864, 631), (631, 864, 841, 10), (513, 486, 865), (189, 162, 865), (378, 351, 865), (81, 54, 865), (270, 243, 865), (162, 135, 865), (567, 540, 865), (459, 432, 865), (648, 621, 865), (243, 216, 865), (432, 405, 865), (108, 81, 865), (351, 324, 865), (540, 513, 865), (621, 594, 865), (297, 270, 865), (486, 459, 865), (135, 108, 865), (324, 297, 865), (216, 189, 865), (405, 378, 865), (54, 27, 865), (27, 648, 865), (594, 567, 865)])
me_plane_001.polygons.foreach_set('use_smooth', [True] * 888)
me_plane_001.materials.append(mat_glass___brown)
me_plane_001.use_remesh_preserve_volume = False
me_plane_001.use_remesh_preserve_attributes = False
me_plane_001.use_mirror_vertex_groups = False
me_plane_001.update()

# ---- objects
ob_dark_rum = bpy.data.objects.new('Dark Rum', me_plane_001)

# ---- transforms, parenting, visibility, modifiers, constraints
ob_dark_rum.location = (0.0, 0.0, 0.0)
ob_dark_rum.lineart.crease_threshold = 0.0
_m = ob_dark_rum.modifiers.new('Subsurf', 'SUBSURF')
_m.uv_smooth = 'PRESERVE_CORNERS'
_m.quality = 2
_m.levels = 2
_m.show_only_control_edges = False

# ---- collection membership
col_collection_1.objects.link(ob_dark_rum)

# ---- scene / render settings (as saved in the file)
scene.frame_start = 1; scene.frame_end = 250; scene.frame_set(1)
scene.render.engine = 'CYCLES'
scene.render.resolution_percentage = 50
scene.render.dither_intensity = 0.0
scene.cycles.use_denoising = False
scene.cycles.samples = 128
scene.cycles.sampling_pattern = 'TABULATED_SOBOL'
scene.cycles.use_adaptive_sampling = False
scene.cycles.use_light_tree = False
scene.cycles.blur_glossy = 0.0
scene.cycles.sample_clamp_indirect = 0.0
scene.view_settings.view_transform = 'Standard'
bpy.context.view_layer.update()

# ---- added for rendering (the .blend has no active camera and no usable light): camera, sun
cam_auto = bpy.data.cameras.new('AutoCamera')
cam_auto.lens = 50.0
cam_auto.sensor_width = 36.0
cam_auto.clip_end = 1000.0
ob_auto_camera = bpy.data.objects.new('AutoCamera', cam_auto)
scene.collection.objects.link(ob_auto_camera)
ob_auto_camera.location = (0.509676, -0.611611, 0.658369)
ob_auto_camera.rotation_euler = (1.09748, -7.21219e-08, 0.694738)
scene.camera = ob_auto_camera
light_auto_sun = bpy.data.lights.new('AutoSun', 'SUN')
light_auto_sun.energy = 3.0
light_auto_sun.angle = 0.0523599
ob_auto_sun = bpy.data.objects.new('AutoSun', light_auto_sun)
scene.collection.objects.link(ob_auto_sun)
ob_auto_sun.rotation_euler = (0.872665, 0.174533, 0.523599)
bpy.context.view_layer.update()
